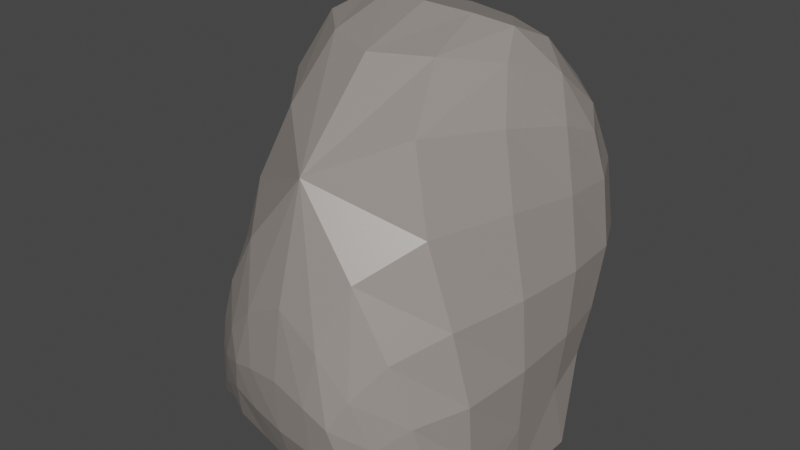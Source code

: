 # Source: Rock_1.blend  (saved by Blender 2.92.15; exported with 4.5.12 LTS)
import bpy
from mathutils import Matrix  # noqa: F401  (used for matrix-valued properties, if any)

bpy.ops.wm.read_factory_settings(use_empty=True)
scene = bpy.context.scene
scene.name = 'Scene'

# ---- collections
col_collection = bpy.data.collections.new('Collection'); scene.collection.children.link(col_collection)

# ---- materials (node trees are filled in below, after node groups)
mat_rock = bpy.data.materials.new('Rock')
mat_rock.alpha_threshold = 0.0
mat_rock.use_transparent_shadow = False
mat_rock.line_color = (0.0, 0.0, 0.0, 1.0)

# ---- node groups
ng_auto_smooth = bpy.data.node_groups.new('Auto Smooth', 'GeometryNodeTree')
_s = ng_auto_smooth.interface.new_socket(name='Geometry', in_out='OUTPUT', socket_type='NodeSocketGeometry')
_s = ng_auto_smooth.interface.new_socket(name='Geometry', in_out='INPUT', socket_type='NodeSocketGeometry')
_s = ng_auto_smooth.interface.new_socket(name='Angle', in_out='INPUT', socket_type='NodeSocketFloat')
_s.subtype = 'ANGLE'
_s.min_value = 0.0
_s.max_value = 3.142
ng_auto_smooth.is_modifier = True
_N = ng_auto_smooth.nodes; _L = ng_auto_smooth.links
n0 = _N.new('NodeGroupOutput'); n0.name = 'Group Output'; n0.location = (480, -100)
n1 = _N.new('NodeGroupInput'); n1.name = 'Group Input'; n1.location = (-420, -300)
n2 = _N.new('NodeGroupInput'); n2.name = 'Group Input.001'; n2.location = (-60, -100)
n3 = _N.new('GeometryNodeSetShadeSmooth'); n3.name = 'Set Shade Smooth'; n3.location = (120, -100)
n3.domain = 'EDGE'
n4 = _N.new('GeometryNodeSetShadeSmooth'); n4.name = 'Set Shade Smooth.001'; n4.location = (300, -100)
n5 = _N.new('GeometryNodeInputMeshEdgeAngle'); n5.name = 'Edge Angle'; n5.location = (-420, -220)
n6 = _N.new('GeometryNodeInputEdgeSmooth'); n6.name = 'Is Edge Smooth'; n6.location = (-60, -160)
n7 = _N.new('GeometryNodeInputShadeSmooth'); n7.name = 'Is Face Smooth'; n7.location = (-240, -340)
n8 = _N.new('FunctionNodeBooleanMath'); n8.name = 'Boolean Math'; n8.location = (-60, -220)
n9 = _N.new('FunctionNodeCompare'); n9.name = 'Compare'; n9.location = (-240, -180)
n9.operation = 'LESS_EQUAL'
_L.new(n5.outputs[0], n9.inputs[0])
_L.new(n4.outputs[0], n0.inputs[0])
_L.new(n1.outputs[1], n9.inputs[1])
_L.new(n9.outputs[0], n8.inputs[0])
_L.new(n7.outputs[0], n8.inputs[1])
_L.new(n2.outputs[0], n3.inputs[0])
_L.new(n6.outputs[0], n3.inputs[1])
_L.new(n3.outputs[0], n4.inputs[0])
_L.new(n8.outputs[0], n3.inputs[2])
n0.is_active_output = True

# ---- material node trees
mat_rock.use_nodes = True; mat_rock.node_tree.nodes.clear()
_N = mat_rock.node_tree.nodes; _L = mat_rock.node_tree.links
n0 = _N.new('ShaderNodeOutputMaterial'); n0.name = 'Material Output'; n0.location = (300, 300)
n1 = _N.new('ShaderNodeBsdfPrincipled'); n1.name = 'Principled BSDF'; n1.location = (10, 300)
n1.distribution = 'GGX'
n1.subsurface_method = 'BURLEY'
n1.inputs[0].default_value = (0.2883, 0.2578, 0.235, 1.0)
n1.inputs[2].default_value = 0.4
n1.inputs[3].default_value = 1.45
n1.inputs[27].default_value = (0.0, 0.0, 0.0, 1.0)
n1.inputs[28].default_value = 1.0
_L.new(n1.outputs[0], n0.inputs[0])
n0.is_active_output = True

# ---- world
world_world = bpy.data.worlds.new('World'); scene.world = world_world
world_world.use_nodes = True; world_world.node_tree.nodes.clear()
_N = world_world.node_tree.nodes; _L = world_world.node_tree.links
n0 = _N.new('ShaderNodeOutputWorld'); n0.name = 'World Output'; n0.location = (300, 300)
n1 = _N.new('ShaderNodeBackground'); n1.name = 'Background'; n1.location = (10, 300)
n1.inputs[0].default_value = (0.05088, 0.05088, 0.05088, 1.0)
_L.new(n1.outputs[0], n0.inputs[0])
n0.is_active_output = True
world_world.color = (0.05088, 0.05088, 0.05088)
world_world.use_sun_shadow = False
world_world.sun_shadow_jitter_overblur = 0.0

# ---- meshes
me_rock_013 = bpy.data.meshes.new('rock.013')
me_rock_013.from_pydata([(0.2092, 0.0001483, 0.4985), (0.1801, -0.2631, 0.04834), (0.2606, 0.004023, -0.06364), (0.2128, 0.278, 0.04131), (-0.2034, 0.3108, 0.07928), (-0.2508, 0.2816, 0.5095), (-0.3511, -0.0001061, 0.5898), (-0.2955, -0.0007544, -0.009293), (-0.1967, -0.3151, 0.07966), (-0.2488, -0.2795, 0.5082), (0.2002, -0.1994, 0.2281), (0.2986, 0.006639, 0.1446), (0.2304, 0.2076, 0.2278), (0.0006226, 0.3196, 0.02307), (-0.04626, 0.2299, 0.5652), (-0.1142, 0.000103, 0.726), (-0.3356, 0.1867, 0.5721), (-0.003463, -0.317, 0.03006), (-0.04074, -0.2431, 0.5715), (0.2271, -0.1674, -0.04556), (-0.4037, -0.001494, 0.29), (-0.2717, 0.2097, 0.01282), (-0.3368, -0.1874, 0.5739), (0.2691, 0.1854, -0.06888), (-0.2555, -0.2046, 0.02213), (-0.2503, -0.3143, 0.2888), (-0.004147, -0.00732, -0.1081), (-0.2605, 0.3207, 0.2898), (0.2721, -0.1219, 0.1146), (0.31, 0.1379, 0.1102), (-0.1648, 0.1579, 0.6986), (-0.1645, -0.1628, 0.7099), (-0.01193, -0.3035, 0.2824), (-0.005746, 0.3098, 0.2837), (-0.005852, -0.2488, -0.1061), (-0.002218, 0.232, -0.108), (-0.3857, 0.2043, 0.2897), (-0.3828, -0.2037, 0.289), (0.2121, -0.1255, 0.3468), (0.1882, -0.242, 0.1253), (0.276, 0.004497, 0.2799), (0.2928, 0.006553, 0.03569), (0.2307, 0.13, 0.351), (0.2257, 0.255, 0.1204), (0.1304, 0.3087, 0.02278), (-0.1204, 0.3163, 0.04007), (0.09696, 0.1527, 0.5711), (-0.1705, 0.2717, 0.5428), (0.04151, -3.427e-05, 0.6726), (-0.2553, 0.0003486, 0.6941), (-0.2952, 0.2484, 0.5429), (-0.3518, 0.09896, 0.5871), (0.1099, -0.2951, 0.03063), (-0.117, -0.3194, 0.05085), (0.08334, -0.1411, 0.5559), (-0.1679, -0.2773, 0.5441), (0.2052, -0.2279, -0.006598), (0.2408, -0.08707, -0.05556), (-0.4074, -0.000166, 0.4498), (-0.3614, -0.002058, 0.1362), (-0.2384, 0.2788, 0.03797), (-0.291, 0.1118, -0.003898), (-0.3601, -0.1001, 0.5936), (-0.2965, -0.2508, 0.5445), (0.2705, 0.09871, -0.07053), (0.2376, 0.2441, -0.01427), (-0.2807, -0.1105, 0.002384), (-0.2243, -0.2731, 0.05413), (-0.2247, -0.3194, 0.1668), (-0.2583, -0.2977, 0.4161), (0.1771, -0.006547, -0.1069), (-0.1926, -0.007355, -0.1075), (-0.2317, 0.3169, 0.1681), (-0.2643, 0.3019, 0.4189), (0.2501, -0.1523, 0.1656), (0.259, -0.1403, 0.04545), (0.2849, -0.06941, 0.1323), (0.3087, 0.08377, 0.1301), (0.2972, 0.1571, 0.03675), (0.2841, 0.1651, 0.1634), (-0.1053, 0.1874, 0.6547), (-0.2508, 0.1725, 0.6614), (-0.1336, 0.0911, 0.7164), (-0.1328, -0.09278, 0.726), (-0.2565, -0.1795, 0.675), (-0.09782, -0.2062, 0.6766), (-0.01973, -0.274, 0.4257), (-0.1371, -0.3225, 0.2872), (-0.007629, -0.3206, 0.15), (0.1065, -0.2547, 0.2656), (0.1366, 0.267, 0.2696), (-0.001105, 0.3232, 0.1476), (-0.1424, 0.3282, 0.2895), (-0.01731, 0.2718, 0.432), (-0.003545, -0.2867, -0.07129), (-0.1426, -0.2067, -0.06062), (-0.005214, -0.1364, -0.1076), (0.1591, -0.2315, -0.1056), (-0.002815, 0.12, -0.1081), (-0.1724, 0.2328, -0.1064), (-0.001681, 0.3159, -0.1064), (0.1742, 0.2255, -0.1076), (-0.3465, 0.2059, 0.1434), (-0.3955, 0.1051, 0.2905), (-0.3865, 0.1995, 0.4414), (-0.3454, 0.2808, 0.2892), (-0.4041, -0.1082, 0.2893), (-0.3305, -0.2032, 0.1466), (-0.3325, -0.2741, 0.2893), (-0.386, -0.1995, 0.4412), (0.2654, -0.08695, 0.2331), (0.2331, -0.1931, 0.08219), (0.2753, -0.07321, 0.03721), (0.2879, 0.09755, 0.2338), (0.3007, 0.08788, 0.03171), (0.27, 0.2082, 0.07685), (-0.007198, 0.1102, 0.6736), (-0.2114, 0.2299, 0.6181), (-0.2571, 0.09117, 0.6827), (-0.004939, -0.112, 0.6779), (-0.2596, -0.09193, 0.6888), (-0.2132, -0.2425, 0.6288), (0.1093, -0.2042, 0.4064), (-0.1494, -0.3022, 0.4222), (-0.1261, -0.3328, 0.1579), (0.105, -0.2867, 0.1418), (0.1275, 0.2045, 0.4168), (0.1343, 0.3046, 0.1361), (-0.1278, 0.3278, 0.1595), (-0.1553, 0.3018, 0.4254), (0.1435, -0.3099, -0.1001), (-0.1288, -0.2787, -0.0195), (-0.1836, -0.1354, -0.1035), (0.169, -0.1255, -0.1065), (0.1787, 0.1138, -0.1073), (-0.1823, 0.1201, -0.1074), (-0.1577, 0.3192, -0.1017), (0.1602, 0.3089, -0.1062), (-0.3076, 0.2813, 0.1539), (-0.3573, 0.1061, 0.1389), (-0.4026, 0.1052, 0.4476), (-0.3382, 0.2656, 0.4277), (-0.4122, -0.1065, 0.4503), (-0.3522, -0.1085, 0.1392), (-0.2873, -0.2738, 0.1597), (-0.3377, -0.2663, 0.4277)], [], [(0, 38, 110, 40), (38, 10, 74, 110), (110, 74, 28, 76), (40, 110, 76, 11), (1, 56, 111, 39), (56, 19, 75, 111), (111, 75, 28, 74), (39, 111, 74, 10), (2, 41, 112, 57), (41, 11, 76, 112), (112, 76, 28, 75), (57, 112, 75, 19), (0, 40, 113, 42), (40, 11, 77, 113), (113, 77, 29, 79), (42, 113, 79, 12), (2, 64, 114, 41), (64, 23, 78, 114), (114, 78, 29, 77), (41, 114, 77, 11), (3, 43, 115, 65), (43, 12, 79, 115), (115, 79, 29, 78), (65, 115, 78, 23), (0, 46, 116, 48), (46, 14, 80, 116), (116, 80, 30, 82), (48, 116, 82, 15), (5, 50, 117, 47), (50, 16, 81, 117), (117, 81, 30, 80), (47, 117, 80, 14), (6, 49, 118, 51), (49, 15, 82, 118), (118, 82, 30, 81), (51, 118, 81, 16), (0, 48, 119, 54), (48, 15, 83, 119), (119, 83, 31, 85), (54, 119, 85, 18), (6, 62, 120, 49), (62, 22, 84, 120), (120, 84, 31, 83), (49, 120, 83, 15), (9, 55, 121, 63), (55, 18, 85, 121), (121, 85, 31, 84), (63, 121, 84, 22), (0, 54, 122, 38), (54, 18, 86, 122), (122, 86, 32, 89), (38, 122, 89, 10), (18, 55, 123, 86), (55, 9, 69, 123), (123, 69, 25, 87), (86, 123, 87, 32), (32, 87, 124, 88), (87, 25, 68, 124), (124, 68, 8, 53), (88, 124, 53, 17), (10, 89, 125, 39), (89, 32, 88, 125), (125, 88, 17, 52), (39, 125, 52, 1), (0, 42, 126, 46), (42, 12, 90, 126), (126, 90, 33, 93), (46, 126, 93, 14), (12, 43, 127, 90), (43, 3, 44, 127), (127, 44, 13, 91), (90, 127, 91, 33), (33, 91, 128, 92), (91, 13, 45, 128), (128, 45, 4, 72), (92, 128, 72, 27), (14, 93, 129, 47), (93, 33, 92, 129), (129, 92, 27, 73), (47, 129, 73, 5), (1, 52, 130, 56), (52, 17, 94, 130), (130, 94, 34, 97), (56, 130, 97, 19), (17, 53, 131, 94), (53, 8, 67, 131), (131, 67, 24, 95), (94, 131, 95, 34), (34, 95, 132, 96), (95, 24, 66, 132), (132, 66, 7, 71), (96, 132, 71, 26), (19, 97, 133, 57), (97, 34, 96, 133), (133, 96, 26, 70), (57, 133, 70, 2), (2, 70, 134, 64), (70, 26, 98, 134), (134, 98, 35, 101), (64, 134, 101, 23), (26, 71, 135, 98), (71, 7, 61, 135), (135, 61, 21, 99), (98, 135, 99, 35), (35, 99, 136, 100), (99, 21, 60, 136), (136, 60, 4, 45), (100, 136, 45, 13), (23, 101, 137, 65), (101, 35, 100, 137), (137, 100, 13, 44), (65, 137, 44, 3), (4, 60, 138, 72), (60, 21, 102, 138), (138, 102, 36, 105), (72, 138, 105, 27), (21, 61, 139, 102), (61, 7, 59, 139), (139, 59, 20, 103), (102, 139, 103, 36), (36, 103, 140, 104), (103, 20, 58, 140), (140, 58, 6, 51), (104, 140, 51, 16), (27, 105, 141, 73), (105, 36, 104, 141), (141, 104, 16, 50), (73, 141, 50, 5), (6, 58, 142, 62), (58, 20, 106, 142), (142, 106, 37, 109), (62, 142, 109, 22), (20, 59, 143, 106), (59, 7, 66, 143), (143, 66, 24, 107), (106, 143, 107, 37), (37, 107, 144, 108), (107, 24, 67, 144), (144, 67, 8, 68), (108, 144, 68, 25), (22, 109, 145, 63), (109, 37, 108, 145), (145, 108, 25, 69), (63, 145, 69, 9)])
me_rock_013.materials.append(mat_rock)
me_rock_013.use_remesh_fix_poles = True
me_rock_013.use_remesh_preserve_attributes = False
me_rock_013.use_mirror_vertex_groups = False
me_rock_013.update()

# ---- objects
ob_rock_013 = bpy.data.objects.new('rock.013', me_rock_013)

# ---- transforms, parenting, visibility, modifiers, constraints
ob_rock_013.location = (0.0, 0.0, 2.98e-08)
ob_rock_013.rotation_euler = (0.0, -0.0, -1.571)
ob_rock_013.scale = (1.448, 1.448, 1.448)
ob_rock_013.lineart.crease_threshold = 0.0
_m = ob_rock_013.modifiers.new('Auto Smooth', 'NODES')
_m.node_group = ng_auto_smooth
_gi = [s.identifier for s in ng_auto_smooth.interface.items_tree if s.item_type == 'SOCKET' and s.in_out == 'INPUT']
_m[_gi[1]] = 0.5236  # Angle

# ---- collection membership
col_collection.objects.link(ob_rock_013)

# ---- scene / render settings (as saved in the file)
scene.frame_start = 1; scene.frame_end = 250; scene.frame_set(1)
scene.render.engine = 'BLENDER_EEVEE_NEXT'
scene.cycles.use_denoising = False
scene.cycles.samples = 128
scene.cycles.sampling_pattern = 'TABULATED_SOBOL'
scene.cycles.use_adaptive_sampling = False
scene.cycles.use_light_tree = False
scene.view_settings.view_transform = 'Filmic'
bpy.context.view_layer.update()

# ---- added for rendering (the .blend has no active camera and no usable light): camera, sun
cam_auto = bpy.data.cameras.new('AutoCamera')
cam_auto.lens = 50.0
cam_auto.sensor_width = 36.0
cam_auto.clip_end = 1000.0
ob_auto_camera = bpy.data.objects.new('AutoCamera', cam_auto)
scene.collection.objects.link(ob_auto_camera)
ob_auto_camera.location = (1.7199, -1.99389, 1.82599)
ob_auto_camera.rotation_euler = (1.09748, -7.21219e-08, 0.694738)
scene.camera = ob_auto_camera
light_auto_sun = bpy.data.lights.new('AutoSun', 'SUN')
light_auto_sun.energy = 3.0
light_auto_sun.angle = 0.0523599
ob_auto_sun = bpy.data.objects.new('AutoSun', light_auto_sun)
scene.collection.objects.link(ob_auto_sun)
ob_auto_sun.rotation_euler = (0.872665, 0.174533, 0.523599)
bpy.context.view_layer.update()

